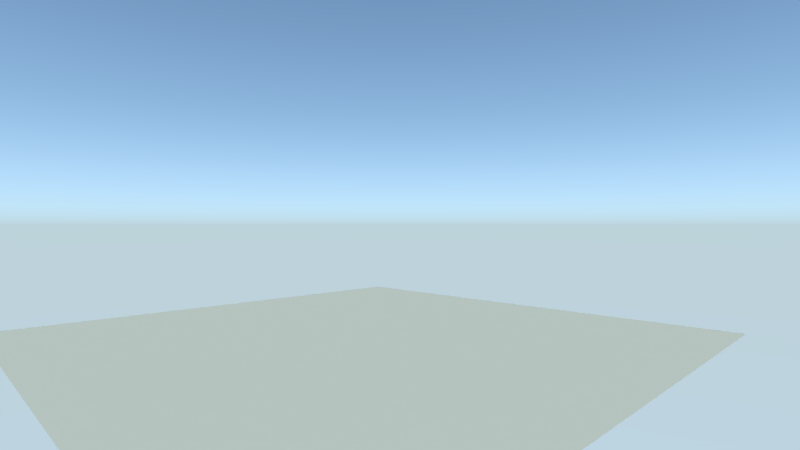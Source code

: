 # Source: linked_proxy.blend  (saved by Blender 2.93.20; exported with 4.5.12 LTS)
import bpy
from mathutils import Matrix  # noqa: F401  (used for matrix-valued properties, if any)

bpy.ops.wm.read_factory_settings(use_empty=True)
scene = bpy.context.scene
scene.name = 'Scene'

# ---- collections
col_collection_1 = bpy.data.collections.new('Collection 1'); scene.collection.children.link(col_collection_1)

# ---- materials (node trees are filled in below, after node groups)
mat_redmat = bpy.data.materials.new('RedMat')
mat_redmat.alpha_threshold = 0.0
mat_redmat.use_transparent_shadow = False
mat_redmat.roughness = 0.5
mat_planemat = bpy.data.materials.new('PlaneMat')
mat_planemat.alpha_threshold = 0.0
mat_planemat.use_transparent_shadow = False
mat_planemat.roughness = 0.5

# ---- material node trees
mat_redmat.use_nodes = True; mat_redmat.node_tree.nodes.clear()
_N = mat_redmat.node_tree.nodes; _L = mat_redmat.node_tree.links
n0 = _N.new('ShaderNodeOutputMaterial'); n0.name = 'Material Output'; n0.location = (300, 300)
n1 = _N.new('ShaderNodeBsdfDiffuse'); n1.name = 'Diffuse BSDF'; n1.location = (65, 291)
n1.inputs[0].default_value = (1.0, 0.15, 0.15, 1.0)
_L.new(n1.outputs[0], n0.inputs[0])
n0.is_active_output = True
mat_planemat.use_nodes = True; mat_planemat.node_tree.nodes.clear()
_N = mat_planemat.node_tree.nodes; _L = mat_planemat.node_tree.links
n0 = _N.new('ShaderNodeOutputMaterial'); n0.name = 'Material Output'; n0.location = (300, 300)
n1 = _N.new('ShaderNodeBsdfDiffuse'); n1.name = 'Diffuse BSDF'; n1.location = (62, 306)
n1.inputs[0].default_value = (0.8, 0.8, 0.6, 1.0)
_L.new(n1.outputs[0], n0.inputs[0])
n0.is_active_output = True

# ---- world
world_world = bpy.data.worlds.new('World'); scene.world = world_world
world_world.use_nodes = True; world_world.node_tree.nodes.clear()
_N = world_world.node_tree.nodes; _L = world_world.node_tree.links
n0 = _N.new('ShaderNodeOutputWorld'); n0.name = 'World Output'; n0.location = (300, 300)
n1 = _N.new('ShaderNodeBackground'); n1.name = 'Background'; n1.location = (10, 300)
n1.inputs[1].default_value = 2.0
n2 = _N.new('ShaderNodeTexSky'); n2.name = 'Sky Texture'; n2.location = (-190, 280)
n2.sky_type = 'HOSEK_WILKIE'
n2.turbidity = 1.0
n2.ground_albedo = 1.0
n2.sun_elevation = 1.571
_L.new(n1.outputs[0], n0.inputs[0])
_L.new(n2.outputs[0], n1.inputs[0])
n0.is_active_output = True
world_world.color = (0.05088, 0.05088, 0.05088)
world_world.use_sun_shadow = False
world_world.sun_shadow_jitter_overblur = 0.0
world_world.cycles.sampling_method = 'MANUAL'

# ---- cameras
cam_camera = bpy.data.cameras.new('Camera')
cam_camera.clip_end = 100.0
cam_camera.lens = 20.0
cam_camera.sensor_width = 32.0
cam_camera.sensor_height = 18.0
cam_camera.ortho_scale = 7.314
cam_camera.dof.focus_distance = 0.0
cam_camera.dof.aperture_fstop = 128.0

# ---- lights
light_sun = bpy.data.lights.new('Sun', 'SUN')
light_sun.transmission_factor = 0.0
light_sun.energy = 2.0
light_sun.shadow_soft_size = 0.125

# ---- meshes
me_cube = bpy.data.meshes.new('Cube')
me_cube.from_pydata([], [], [])
me_cube.materials.append(None)
me_cube.update()
me_cube_1 = bpy.data.meshes.new('Cube')
me_cube_1.from_pydata([], [], [])
me_cube_1.materials.append(None)
me_cube_1.update()
me_cube_2 = bpy.data.meshes.new('Cube')
me_cube_2.from_pydata([], [], [])
me_cube_2.materials.append(None)
me_cube_2.update()
me_plane = bpy.data.meshes.new('Plane')
me_plane.from_pydata([(-5.0, -5.0, 0.0), (5.0, -5.0, 0.0), (-5.0, 5.0, 0.0), (5.0, 5.0, 0.0)], [], [(0, 1, 3, 2)])
me_plane.materials.append(mat_planemat)
me_plane.use_remesh_preserve_volume = False
me_plane.use_remesh_preserve_attributes = False
me_plane.use_mirror_vertex_groups = False
me_plane.update()

# ---- objects
ob_sun = bpy.data.objects.new('Sun', light_sun)
ob_whitecubeobj_proxy = bpy.data.objects.new('WhiteCubeObj_proxy', me_cube)
ob_greencubeobj_proxy = bpy.data.objects.new('GreenCubeObj_proxy', me_cube_1)
ob_bluecubeobj_proxy = bpy.data.objects.new('BlueCubeObj_proxy', me_cube_2)
ob_plane = bpy.data.objects.new('Plane', me_plane)
ob_camera = bpy.data.objects.new('Camera', cam_camera)

# ---- transforms, parenting, visibility, modifiers, constraints
ob_sun.location = (0.0, 0.0, 4.0)
ob_sun.rotation_euler = (0.0, 0.7854, 0.0)
ob_sun.lineart.crease_threshold = 0.0
ob_whitecubeobj_proxy.location = (0.0, 0.0, 1.0)
ob_whitecubeobj_proxy.lineart.crease_threshold = 0.0
ob_whitecubeobj_proxy.material_slots[0].link = 'OBJECT'; ob_whitecubeobj_proxy.material_slots[0].material = mat_redmat
ob_greencubeobj_proxy.location = (3.0, 0.0, 1.0)
ob_greencubeobj_proxy.lineart.crease_threshold = 0.0
ob_bluecubeobj_proxy.location = (-3.0, 0.0, 1.0)
ob_bluecubeobj_proxy.lineart.crease_threshold = 0.0
ob_plane.location = (0.0, 0.0, 0.0)
ob_plane.lineart.crease_threshold = 0.0
ob_camera.location = (7.0, -6.0, 2.0)
ob_camera.rotation_euler = (1.571, -0.0, 0.7854)
ob_camera.lock_rotations_4d = False
ob_camera.empty_display_type = 'ARROWS'
ob_camera.color = (0.0, 0.0, 0.0, 0.0)
ob_camera.display_type = 'WIRE'
ob_camera.lineart.crease_threshold = 0.0

# ---- collection membership
scene.collection.objects.link(ob_sun)
col_collection_1.objects.link(ob_whitecubeobj_proxy)
col_collection_1.objects.link(ob_greencubeobj_proxy)
col_collection_1.objects.link(ob_bluecubeobj_proxy)
col_collection_1.objects.link(ob_plane)
col_collection_1.objects.link(ob_camera)

# ---- scene / render settings (as saved in the file)
scene.camera = ob_camera
scene.frame_start = 1; scene.frame_end = 250; scene.frame_set(1)
scene.render.engine = 'BLENDER_EEVEE_NEXT'
scene.render.dither_intensity = 0.0
scene.render.motion_blur_shutter = 1.0
scene.cycles.use_denoising = False
scene.cycles.samples = 128
scene.cycles.sampling_pattern = 'TABULATED_SOBOL'
scene.cycles.use_adaptive_sampling = False
scene.cycles.use_light_tree = False
scene.view_settings.view_transform = 'Standard'
bpy.context.view_layer.update()
